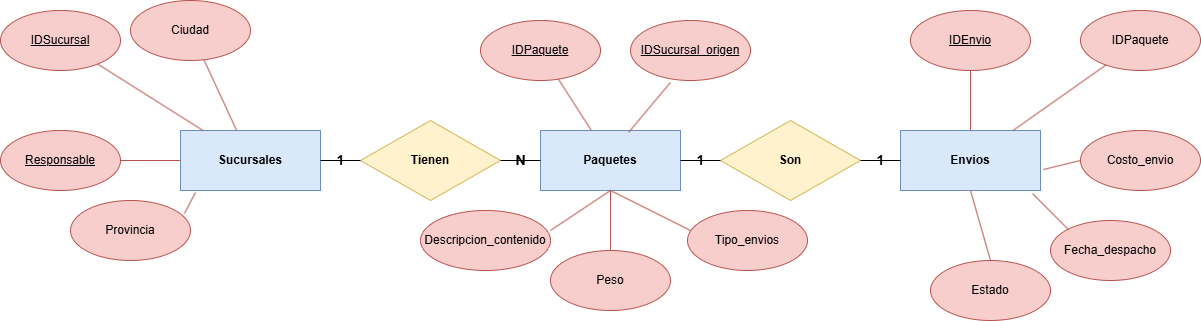

The diagram above was exported from draw.io. Its source (the exported page's mxGraphModel, read from the mxfile embedded in the PNG):
<mxGraphModel dx="1414" dy="-384" grid="1" gridSize="10" guides="1" tooltips="1" connect="1" arrows="1" fold="1" page="1" pageScale="1" pageWidth="827" pageHeight="1169" math="0" shadow="0">
  <root>
    <mxCell id="0" />
    <mxCell id="1" parent="0" />
    <mxCell id="9aw7EP_oD1aqSIAoWhMg-125" parent="1" style="rounded=0;whiteSpace=wrap;html=1;fillColor=#dae8fc;strokeColor=#6c8ebf;fontStyle=1;" value="Sucursales" vertex="1">
      <mxGeometry height="60" width="140" x="200" y="1960" as="geometry" />
    </mxCell>
    <mxCell id="9aw7EP_oD1aqSIAoWhMg-126" parent="1" style="ellipse;whiteSpace=wrap;html=1;fillColor=#f8cecc;strokeColor=#b85450;html=1;" value="&lt;span style=&quot;text-decoration: underline;&quot;&gt;IDSucursal&lt;/span&gt;" vertex="1">
      <mxGeometry height="60" width="120" x="20" y="1840" as="geometry" />
    </mxCell>
    <mxCell id="9aw7EP_oD1aqSIAoWhMg-127" parent="1" style="ellipse;whiteSpace=wrap;html=1;fillColor=#f8cecc;strokeColor=#b85450;html=1;" value="Ciudad" vertex="1">
      <mxGeometry height="60" width="120" x="150" y="1830" as="geometry" />
    </mxCell>
    <mxCell id="9aw7EP_oD1aqSIAoWhMg-128" parent="1" style="ellipse;whiteSpace=wrap;html=1;fillColor=#f8cecc;strokeColor=#b85450;html=1;" value="&lt;span style=&quot;text-decoration: underline;&quot;&gt;Responsable&lt;/span&gt;" vertex="1">
      <mxGeometry height="60" width="120" x="20" y="1960" as="geometry" />
    </mxCell>
    <mxCell id="9aw7EP_oD1aqSIAoWhMg-129" parent="1" style="rhombus;whiteSpace=wrap;html=1;fillColor=#fff2cc;strokeColor=#d6b656;fontStyle=1;" value="Tienen" vertex="1">
      <mxGeometry height="80" width="140" x="380" y="1950" as="geometry" />
    </mxCell>
    <mxCell id="9aw7EP_oD1aqSIAoWhMg-130" parent="1" style="rounded=0;whiteSpace=wrap;html=1;fillColor=#dae8fc;strokeColor=#6c8ebf;fontStyle=1;" value="Paquetes" vertex="1">
      <mxGeometry height="60" width="140" x="560" y="1960" as="geometry" />
    </mxCell>
    <mxCell id="9aw7EP_oD1aqSIAoWhMg-131" parent="1" style="ellipse;whiteSpace=wrap;html=1;fillColor=#f8cecc;strokeColor=#b85450;html=1;" value="&lt;u&gt;IDPaquete&lt;/u&gt;" vertex="1">
      <mxGeometry height="60" width="120" x="500" y="1850" as="geometry" />
    </mxCell>
    <mxCell id="9aw7EP_oD1aqSIAoWhMg-132" parent="1" style="ellipse;whiteSpace=wrap;html=1;fillColor=#f8cecc;strokeColor=#b85450;html=1;" value="Peso" vertex="1">
      <mxGeometry height="60" width="120" x="570" y="2080" as="geometry" />
    </mxCell>
    <mxCell id="9aw7EP_oD1aqSIAoWhMg-133" parent="1" style="rhombus;whiteSpace=wrap;html=1;fillColor=#fff2cc;strokeColor=#d6b656;fontStyle=1;" value="Son" vertex="1">
      <mxGeometry height="80" width="140" x="740" y="1950" as="geometry" />
    </mxCell>
    <mxCell id="9aw7EP_oD1aqSIAoWhMg-134" parent="1" style="rounded=0;whiteSpace=wrap;html=1;fillColor=#dae8fc;strokeColor=#6c8ebf;fontStyle=1;" value="Envios" vertex="1">
      <mxGeometry height="60" width="140" x="920" y="1960" as="geometry" />
    </mxCell>
    <mxCell id="9aw7EP_oD1aqSIAoWhMg-135" parent="1" style="ellipse;whiteSpace=wrap;html=1;fillColor=#f8cecc;strokeColor=#b85450;html=1;" value="&lt;u&gt;IDEnvio&lt;/u&gt;" vertex="1">
      <mxGeometry height="60" width="120" x="930" y="1840" as="geometry" />
    </mxCell>
    <mxCell id="9aw7EP_oD1aqSIAoWhMg-136" parent="1" style="ellipse;whiteSpace=wrap;html=1;fillColor=#f8cecc;strokeColor=#b85450;html=1;" value="IDPaquete" vertex="1">
      <mxGeometry height="60" width="120" x="1100" y="1840" as="geometry" />
    </mxCell>
    <mxCell id="9aw7EP_oD1aqSIAoWhMg-137" parent="1" style="ellipse;whiteSpace=wrap;html=1;fillColor=#f8cecc;strokeColor=#b85450;html=1;" value="Costo_envio" vertex="1">
      <mxGeometry height="60" width="120" x="1100" y="1960" as="geometry" />
    </mxCell>
    <mxCell id="9aw7EP_oD1aqSIAoWhMg-138" edge="1" parent="1" source="9aw7EP_oD1aqSIAoWhMg-126" style="endArrow=none;html=1;rounded=0;strokeColor=#b85450;" target="9aw7EP_oD1aqSIAoWhMg-125">
      <mxGeometry relative="1" as="geometry" />
    </mxCell>
    <mxCell id="9aw7EP_oD1aqSIAoWhMg-139" edge="1" parent="1" source="9aw7EP_oD1aqSIAoWhMg-127" style="endArrow=none;html=1;rounded=0;strokeColor=#b85450;" target="9aw7EP_oD1aqSIAoWhMg-125">
      <mxGeometry relative="1" as="geometry" />
    </mxCell>
    <mxCell id="9aw7EP_oD1aqSIAoWhMg-140" edge="1" parent="1" source="9aw7EP_oD1aqSIAoWhMg-128" style="endArrow=none;html=1;rounded=0;strokeColor=#b85450;" target="9aw7EP_oD1aqSIAoWhMg-125">
      <mxGeometry relative="1" as="geometry" />
    </mxCell>
    <mxCell id="9aw7EP_oD1aqSIAoWhMg-141" edge="1" parent="1" source="9aw7EP_oD1aqSIAoWhMg-131" style="endArrow=none;html=1;rounded=0;strokeColor=#b85450;" target="9aw7EP_oD1aqSIAoWhMg-130">
      <mxGeometry relative="1" as="geometry" />
    </mxCell>
    <mxCell id="9aw7EP_oD1aqSIAoWhMg-142" edge="1" parent="1" source="9aw7EP_oD1aqSIAoWhMg-132" style="endArrow=none;html=1;rounded=0;strokeColor=#b85450;" target="9aw7EP_oD1aqSIAoWhMg-130">
      <mxGeometry relative="1" as="geometry" />
    </mxCell>
    <mxCell id="9aw7EP_oD1aqSIAoWhMg-143" edge="1" parent="1" source="9aw7EP_oD1aqSIAoWhMg-135" style="endArrow=none;html=1;rounded=0;strokeColor=#b85450;" target="9aw7EP_oD1aqSIAoWhMg-134">
      <mxGeometry relative="1" as="geometry" />
    </mxCell>
    <mxCell id="9aw7EP_oD1aqSIAoWhMg-144" edge="1" parent="1" source="9aw7EP_oD1aqSIAoWhMg-136" style="endArrow=none;html=1;rounded=0;strokeColor=#b85450;" target="9aw7EP_oD1aqSIAoWhMg-134">
      <mxGeometry relative="1" as="geometry" />
    </mxCell>
    <mxCell id="9aw7EP_oD1aqSIAoWhMg-146" edge="1" parent="1" source="9aw7EP_oD1aqSIAoWhMg-125" style="endArrow=none;html=1;rounded=0;fontStyle=1;fontSize=14;labelBackgroundColor=none;" target="9aw7EP_oD1aqSIAoWhMg-129" value="1">
      <mxGeometry relative="1" as="geometry" />
    </mxCell>
    <mxCell id="9aw7EP_oD1aqSIAoWhMg-147" edge="1" parent="1" source="9aw7EP_oD1aqSIAoWhMg-129" style="endArrow=none;html=1;rounded=0;fontStyle=1;fontSize=14;labelBackgroundColor=none;" target="9aw7EP_oD1aqSIAoWhMg-130" value="N">
      <mxGeometry relative="1" as="geometry" />
    </mxCell>
    <mxCell id="9aw7EP_oD1aqSIAoWhMg-148" edge="1" parent="1" source="9aw7EP_oD1aqSIAoWhMg-130" style="endArrow=none;html=1;rounded=0;fontStyle=1;fontSize=14;labelBackgroundColor=none;" target="9aw7EP_oD1aqSIAoWhMg-133" value="1">
      <mxGeometry relative="1" as="geometry" />
    </mxCell>
    <mxCell id="9aw7EP_oD1aqSIAoWhMg-149" edge="1" parent="1" source="9aw7EP_oD1aqSIAoWhMg-133" style="endArrow=none;html=1;rounded=0;fontStyle=1;fontSize=14;labelBackgroundColor=none;" target="9aw7EP_oD1aqSIAoWhMg-134" value="1">
      <mxGeometry relative="1" as="geometry" />
    </mxCell>
    <mxCell id="9aw7EP_oD1aqSIAoWhMg-152" parent="1" style="ellipse;whiteSpace=wrap;html=1;fillColor=#f8cecc;strokeColor=#b85450;html=1;" value="Provincia" vertex="1">
      <mxGeometry height="60" width="120" x="90" y="2030" as="geometry" />
    </mxCell>
    <mxCell id="9aw7EP_oD1aqSIAoWhMg-153" edge="1" parent="1" source="9aw7EP_oD1aqSIAoWhMg-152" style="endArrow=none;html=1;rounded=0;strokeColor=#b85450;entryX=0.107;entryY=1.033;entryDx=0;entryDy=0;entryPerimeter=0;exitX=0.95;exitY=0.217;exitDx=0;exitDy=0;exitPerimeter=0;" target="9aw7EP_oD1aqSIAoWhMg-125">
      <mxGeometry relative="1" as="geometry">
        <mxPoint x="190" y="2050" as="sourcePoint" />
        <mxPoint x="250" y="2050" as="targetPoint" />
      </mxGeometry>
    </mxCell>
    <mxCell id="9aw7EP_oD1aqSIAoWhMg-154" parent="1" style="ellipse;whiteSpace=wrap;html=1;fillColor=#f8cecc;strokeColor=#b85450;html=1;" value="Descripcion_contenido" vertex="1">
      <mxGeometry height="60" width="130" x="440" y="2040" as="geometry" />
    </mxCell>
    <mxCell id="9aw7EP_oD1aqSIAoWhMg-155" parent="1" style="ellipse;whiteSpace=wrap;html=1;fillColor=#f8cecc;strokeColor=#b85450;html=1;" value="Tipo_envios" vertex="1">
      <mxGeometry height="60" width="120" x="707" y="2040" as="geometry" />
    </mxCell>
    <mxCell id="9aw7EP_oD1aqSIAoWhMg-156" edge="1" parent="1" source="9aw7EP_oD1aqSIAoWhMg-155" style="endArrow=none;html=1;rounded=0;strokeColor=#b85450;exitX=0.025;exitY=0.333;exitDx=0;exitDy=0;exitPerimeter=0;">
      <mxGeometry relative="1" as="geometry">
        <mxPoint x="640" y="2110" as="sourcePoint" />
        <mxPoint x="630" y="2020" as="targetPoint" />
      </mxGeometry>
    </mxCell>
    <mxCell id="9aw7EP_oD1aqSIAoWhMg-157" edge="1" parent="1" source="9aw7EP_oD1aqSIAoWhMg-154" style="endArrow=none;html=1;rounded=0;strokeColor=#b85450;entryX=0.5;entryY=1;entryDx=0;entryDy=0;exitX=1;exitY=0.333;exitDx=0;exitDy=0;exitPerimeter=0;" target="9aw7EP_oD1aqSIAoWhMg-130">
      <mxGeometry relative="1" as="geometry">
        <mxPoint x="600" y="2120" as="sourcePoint" />
        <mxPoint x="600" y="2060" as="targetPoint" />
      </mxGeometry>
    </mxCell>
    <mxCell id="9aw7EP_oD1aqSIAoWhMg-158" parent="1" style="ellipse;whiteSpace=wrap;html=1;fillColor=#f8cecc;strokeColor=#b85450;html=1;" value="&lt;u&gt;IDSucursal_origen&lt;/u&gt;" vertex="1">
      <mxGeometry height="60" width="120" x="650" y="1850" as="geometry" />
    </mxCell>
    <mxCell id="9aw7EP_oD1aqSIAoWhMg-159" edge="1" parent="1" source="9aw7EP_oD1aqSIAoWhMg-158" style="endArrow=none;html=1;rounded=0;strokeColor=#b85450;exitX=0.333;exitY=1.033;exitDx=0;exitDy=0;exitPerimeter=0;entryX=0.629;entryY=0.033;entryDx=0;entryDy=0;entryPerimeter=0;" target="9aw7EP_oD1aqSIAoWhMg-130">
      <mxGeometry relative="1" as="geometry">
        <mxPoint x="630" y="1950" as="sourcePoint" />
        <mxPoint x="663" y="2001" as="targetPoint" />
      </mxGeometry>
    </mxCell>
    <mxCell id="9aw7EP_oD1aqSIAoWhMg-160" parent="1" style="ellipse;whiteSpace=wrap;html=1;fillColor=#f8cecc;strokeColor=#b85450;html=1;" value="Fecha_despacho" vertex="1">
      <mxGeometry height="60" width="120" x="1070" y="2050" as="geometry" />
    </mxCell>
    <mxCell id="9aw7EP_oD1aqSIAoWhMg-161" parent="1" style="ellipse;whiteSpace=wrap;html=1;fillColor=#f8cecc;strokeColor=#b85450;html=1;" value="Estado" vertex="1">
      <mxGeometry height="60" width="120" x="950" y="2090" as="geometry" />
    </mxCell>
    <mxCell id="9aw7EP_oD1aqSIAoWhMg-164" edge="1" parent="1" source="9aw7EP_oD1aqSIAoWhMg-134" style="endArrow=none;html=1;rounded=0;strokeColor=#b85450;exitX=0.5;exitY=1;exitDx=0;exitDy=0;">
      <mxGeometry relative="1" as="geometry">
        <mxPoint x="1050" y="2100" as="sourcePoint" />
        <mxPoint x="1010" y="2090" as="targetPoint" />
      </mxGeometry>
    </mxCell>
    <mxCell id="9aw7EP_oD1aqSIAoWhMg-165" edge="1" parent="1" source="9aw7EP_oD1aqSIAoWhMg-134" style="endArrow=none;html=1;rounded=0;strokeColor=#b85450;exitX=0.943;exitY=1.05;exitDx=0;exitDy=0;entryX=0;entryY=0;entryDx=0;entryDy=0;exitPerimeter=0;" target="9aw7EP_oD1aqSIAoWhMg-160">
      <mxGeometry relative="1" as="geometry">
        <mxPoint x="1060" y="2040" as="sourcePoint" />
        <mxPoint x="1080" y="2110" as="targetPoint" />
      </mxGeometry>
    </mxCell>
    <mxCell id="9aw7EP_oD1aqSIAoWhMg-166" edge="1" parent="1" source="9aw7EP_oD1aqSIAoWhMg-134" style="endArrow=none;html=1;rounded=0;strokeColor=#b85450;exitX=1.021;exitY=0.65;exitDx=0;exitDy=0;entryX=0;entryY=0.5;entryDx=0;entryDy=0;exitPerimeter=0;" target="9aw7EP_oD1aqSIAoWhMg-137">
      <mxGeometry relative="1" as="geometry">
        <mxPoint x="1040" y="2010" as="sourcePoint" />
        <mxPoint x="1060" y="2080" as="targetPoint" />
      </mxGeometry>
    </mxCell>
  </root>
</mxGraphModel>